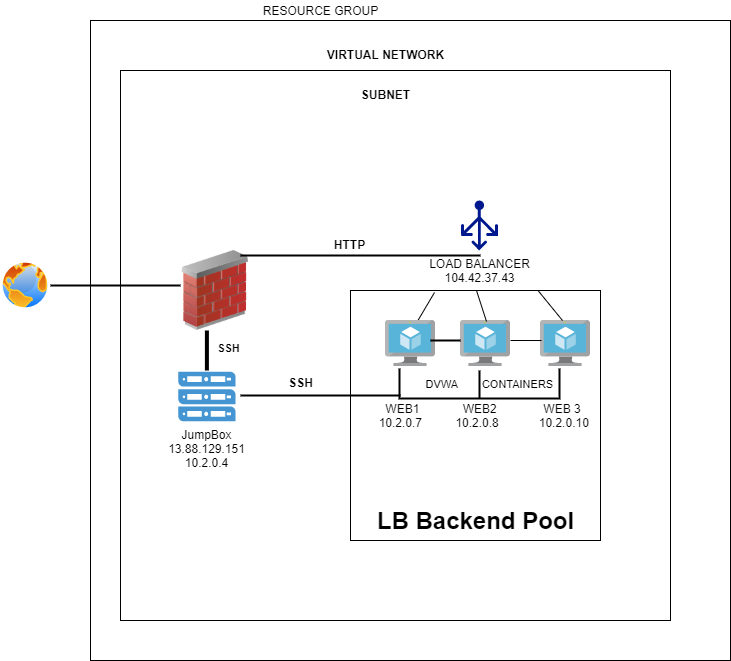

The diagram above was exported from draw.io. Its source (the exported page's mxGraphModel, read from the mxfile embedded in the PNG):
<mxGraphModel dx="1108" dy="1550" grid="1" gridSize="10" guides="1" tooltips="1" connect="1" arrows="1" fold="1" page="1" pageScale="1" pageWidth="850" pageHeight="1100" math="0" shadow="0">
  <root>
    <mxCell id="0" />
    <mxCell id="1" parent="0" />
    <mxCell id="h80kUKmgYNNlpy0gjPhB-13" style="edgeStyle=orthogonalEdgeStyle;rounded=0;orthogonalLoop=1;jettySize=auto;html=1;exitX=1;exitY=1;exitDx=0;exitDy=0;" parent="1" edge="1">
      <mxGeometry relative="1" as="geometry">
        <mxPoint x="580" y="400" as="sourcePoint" />
        <mxPoint x="395" y="400" as="targetPoint" />
      </mxGeometry>
    </mxCell>
    <mxCell id="h80kUKmgYNNlpy0gjPhB-14" value="CCCC" style="whiteSpace=wrap;html=1;aspect=fixed;" parent="1" vertex="1">
      <mxGeometry x="120" y="-60" width="640" height="640" as="geometry" />
    </mxCell>
    <mxCell id="h80kUKmgYNNlpy0gjPhB-15" value="" style="whiteSpace=wrap;html=1;aspect=fixed;" parent="1" vertex="1">
      <mxGeometry x="150" y="-10" width="550" height="550" as="geometry" />
    </mxCell>
    <mxCell id="h80kUKmgYNNlpy0gjPhB-16" value="&amp;nbsp; &amp;nbsp; &amp;nbsp; &amp;nbsp; &amp;nbsp; WEB1&amp;nbsp; &amp;nbsp; &amp;nbsp; &amp;nbsp; &amp;nbsp; &amp;nbsp; &amp;nbsp;WEB2&amp;nbsp; &amp;nbsp; &amp;nbsp; &amp;nbsp; &amp;nbsp; &amp;nbsp; &amp;nbsp; WEB 3&amp;nbsp; &amp;nbsp; &amp;nbsp; &amp;nbsp; &amp;nbsp; &amp;nbsp; &amp;nbsp; 10.2.0.7&amp;nbsp; &amp;nbsp; &amp;nbsp; &amp;nbsp; &amp;nbsp; 10.2.0.8&amp;nbsp; &amp;nbsp; &amp;nbsp; &amp;nbsp; &amp;nbsp; &amp;nbsp; 10.2.0.10" style="whiteSpace=wrap;html=1;aspect=fixed;align=left;" parent="1" vertex="1">
      <mxGeometry x="380" y="210" width="250" height="250" as="geometry" />
    </mxCell>
    <mxCell id="h80kUKmgYNNlpy0gjPhB-17" value="" style="image;html=1;image=img/lib/clip_art/networking/Firewall_02_128x128.png" parent="1" vertex="1">
      <mxGeometry x="205" y="170" width="80" height="80" as="geometry" />
    </mxCell>
    <mxCell id="h80kUKmgYNNlpy0gjPhB-18" value="" style="aspect=fixed;perimeter=ellipsePerimeter;html=1;align=center;shadow=0;dashed=0;spacingTop=3;image;image=img/lib/active_directory/internet_globe.svg;" parent="1" vertex="1">
      <mxGeometry x="30" y="180" width="50" height="50" as="geometry" />
    </mxCell>
    <mxCell id="h80kUKmgYNNlpy0gjPhB-19" value="LOAD BALANCER&lt;br&gt;104.42.37.43" style="aspect=fixed;pointerEvents=1;shadow=0;dashed=0;html=1;strokeColor=none;labelPosition=center;verticalLabelPosition=bottom;verticalAlign=top;align=center;fillColor=#00188D;shape=mxgraph.azure.load_balancer_generic" parent="1" vertex="1">
      <mxGeometry x="490.5" y="120" width="37" height="50" as="geometry" />
    </mxCell>
    <mxCell id="h80kUKmgYNNlpy0gjPhB-21" value="" style="aspect=fixed;html=1;points=[];align=center;image;fontSize=12;image=img/lib/mscae/Virtual_Machine.svg;" parent="1" vertex="1">
      <mxGeometry x="490" y="240" width="50" height="46" as="geometry" />
    </mxCell>
    <mxCell id="h80kUKmgYNNlpy0gjPhB-23" value="" style="aspect=fixed;html=1;points=[];align=center;image;fontSize=12;image=img/lib/mscae/Virtual_Machine.svg;" parent="1" vertex="1">
      <mxGeometry x="570" y="240" width="50" height="46" as="geometry" />
    </mxCell>
    <mxCell id="h80kUKmgYNNlpy0gjPhB-32" value="" style="endArrow=none;html=1;entryX=0.02;entryY=0.435;entryDx=0;entryDy=0;entryPerimeter=0;" parent="1" target="h80kUKmgYNNlpy0gjPhB-23" edge="1">
      <mxGeometry width="50" height="50" relative="1" as="geometry">
        <mxPoint x="540" y="260" as="sourcePoint" />
        <mxPoint x="420" y="220" as="targetPoint" />
      </mxGeometry>
    </mxCell>
    <mxCell id="h80kUKmgYNNlpy0gjPhB-33" value="" style="endArrow=none;html=1;entryX=0.336;entryY=0.008;entryDx=0;entryDy=0;entryPerimeter=0;" parent="1" target="h80kUKmgYNNlpy0gjPhB-16" edge="1">
      <mxGeometry width="50" height="50" relative="1" as="geometry">
        <mxPoint x="447.44262295081967" y="240" as="sourcePoint" />
        <mxPoint x="420" y="160" as="targetPoint" />
      </mxGeometry>
    </mxCell>
    <mxCell id="h80kUKmgYNNlpy0gjPhB-34" value="" style="endArrow=none;html=1;exitX=0.52;exitY=0.022;exitDx=0;exitDy=0;exitPerimeter=0;entryX=0.504;entryY=0;entryDx=0;entryDy=0;entryPerimeter=0;" parent="1" source="h80kUKmgYNNlpy0gjPhB-21" target="h80kUKmgYNNlpy0gjPhB-16" edge="1">
      <mxGeometry width="50" height="50" relative="1" as="geometry">
        <mxPoint x="370" y="210" as="sourcePoint" />
        <mxPoint x="519" y="200" as="targetPoint" />
      </mxGeometry>
    </mxCell>
    <mxCell id="h80kUKmgYNNlpy0gjPhB-35" value="" style="endArrow=none;html=1;exitX=0.44;exitY=0;exitDx=0;exitDy=0;exitPerimeter=0;entryX=0.75;entryY=0;entryDx=0;entryDy=0;" parent="1" source="h80kUKmgYNNlpy0gjPhB-23" target="h80kUKmgYNNlpy0gjPhB-16" edge="1">
      <mxGeometry width="50" height="50" relative="1" as="geometry">
        <mxPoint x="370" y="210" as="sourcePoint" />
        <mxPoint x="420" y="160" as="targetPoint" />
      </mxGeometry>
    </mxCell>
    <mxCell id="h80kUKmgYNNlpy0gjPhB-36" value="RESOURCE GROUP" style="text;html=1;align=center;verticalAlign=middle;resizable=0;points=[];autosize=1;" parent="1" vertex="1">
      <mxGeometry x="285" y="-80" width="130" height="20" as="geometry" />
    </mxCell>
    <mxCell id="h80kUKmgYNNlpy0gjPhB-40" value="JumpBox&lt;br&gt;13.88.129.151&lt;br&gt;10.2.0.4" style="pointerEvents=1;shadow=0;dashed=0;html=1;strokeColor=none;fillColor=#4495D1;labelPosition=center;verticalLabelPosition=bottom;verticalAlign=top;align=center;outlineConnect=0;shape=mxgraph.veeam.server_stack;" parent="1" vertex="1">
      <mxGeometry x="207.8" y="291.2" width="57.2" height="49.6" as="geometry" />
    </mxCell>
    <mxCell id="h80kUKmgYNNlpy0gjPhB-43" value="" style="aspect=fixed;html=1;points=[];align=center;image;fontSize=12;image=img/lib/mscae/Virtual_Machine.svg;" parent="1" vertex="1">
      <mxGeometry x="415" y="240" width="50" height="46" as="geometry" />
    </mxCell>
    <mxCell id="h80kUKmgYNNlpy0gjPhB-45" value="" style="line;strokeWidth=2;html=1;" parent="1" vertex="1">
      <mxGeometry x="460" y="255" width="30" height="10" as="geometry" />
    </mxCell>
    <mxCell id="h80kUKmgYNNlpy0gjPhB-47" value="&lt;font style=&quot;font-size: 11px&quot;&gt;&amp;nbsp; &amp;nbsp; &amp;nbsp; &amp;nbsp; DVWA&amp;nbsp; &amp;nbsp; &amp;nbsp; &amp;nbsp; CONTAINERS&lt;/font&gt;" style="strokeWidth=2;html=1;shape=mxgraph.flowchart.annotation_1;align=left;pointerEvents=1;direction=north;" parent="1" vertex="1">
      <mxGeometry x="429" y="288" width="160" height="30" as="geometry" />
    </mxCell>
    <mxCell id="h80kUKmgYNNlpy0gjPhB-51" style="edgeStyle=orthogonalEdgeStyle;rounded=0;orthogonalLoop=1;jettySize=auto;html=1;exitX=0;exitY=0.5;exitDx=0;exitDy=0;exitPerimeter=0;" parent="1" source="h80kUKmgYNNlpy0gjPhB-47" target="h80kUKmgYNNlpy0gjPhB-47" edge="1">
      <mxGeometry relative="1" as="geometry" />
    </mxCell>
    <mxCell id="h80kUKmgYNNlpy0gjPhB-53" value="" style="line;strokeWidth=2;direction=south;html=1;" parent="1" vertex="1">
      <mxGeometry x="504" y="290" width="10" height="28" as="geometry" />
    </mxCell>
    <mxCell id="h80kUKmgYNNlpy0gjPhB-54" value="" style="line;strokeWidth=2;html=1;" parent="1" vertex="1">
      <mxGeometry x="270" y="310" width="160" height="10" as="geometry" />
    </mxCell>
    <mxCell id="h80kUKmgYNNlpy0gjPhB-56" value="" style="line;strokeWidth=4;direction=south;html=1;perimeter=backbonePerimeter;points=[];outlineConnect=0;" parent="1" vertex="1">
      <mxGeometry x="231.4" y="250" width="10" height="40" as="geometry" />
    </mxCell>
    <mxCell id="h80kUKmgYNNlpy0gjPhB-57" value="" style="line;strokeWidth=2;html=1;" parent="1" vertex="1">
      <mxGeometry x="270" y="170" width="240" height="10" as="geometry" />
    </mxCell>
    <mxCell id="h80kUKmgYNNlpy0gjPhB-60" value="&lt;font style=&quot;font-size: 12px&quot;&gt;HTTP&lt;/font&gt;" style="text;strokeColor=none;fillColor=none;html=1;fontSize=24;fontStyle=1;verticalAlign=middle;align=center;" parent="1" vertex="1">
      <mxGeometry x="329" y="140" width="100" height="40" as="geometry" />
    </mxCell>
    <mxCell id="h80kUKmgYNNlpy0gjPhB-61" value="&lt;font style=&quot;font-size: 12px&quot;&gt;SSH&lt;/font&gt;" style="text;strokeColor=none;fillColor=none;html=1;fontSize=24;fontStyle=1;verticalAlign=middle;align=center;" parent="1" vertex="1">
      <mxGeometry x="280" y="278" width="100" height="40" as="geometry" />
    </mxCell>
    <mxCell id="h80kUKmgYNNlpy0gjPhB-62" value="&lt;font style=&quot;font-size: 11px&quot;&gt;SSH&lt;/font&gt;" style="text;strokeColor=none;fillColor=none;html=1;fontSize=24;fontStyle=1;verticalAlign=middle;align=center;" parent="1" vertex="1">
      <mxGeometry x="207.8" y="243" width="100" height="40" as="geometry" />
    </mxCell>
    <mxCell id="h80kUKmgYNNlpy0gjPhB-63" value="LB Backend Pool" style="text;strokeColor=none;fillColor=none;html=1;fontSize=24;fontStyle=1;verticalAlign=middle;align=center;" parent="1" vertex="1">
      <mxGeometry x="455" y="420" width="100" height="40" as="geometry" />
    </mxCell>
    <mxCell id="h80kUKmgYNNlpy0gjPhB-64" value="&lt;font style=&quot;font-size: 12px&quot;&gt;VIRTUAL NETWORK&lt;/font&gt;" style="text;strokeColor=none;fillColor=none;html=1;fontSize=24;fontStyle=1;verticalAlign=middle;align=center;" parent="1" vertex="1">
      <mxGeometry x="365" y="-50" width="100" height="40" as="geometry" />
    </mxCell>
    <mxCell id="h80kUKmgYNNlpy0gjPhB-65" value="&lt;font style=&quot;font-size: 12px&quot;&gt;SUBNET&lt;/font&gt;" style="text;strokeColor=none;fillColor=none;html=1;fontSize=24;fontStyle=1;verticalAlign=middle;align=center;" parent="1" vertex="1">
      <mxGeometry x="365" y="-10" width="100" height="40" as="geometry" />
    </mxCell>
    <mxCell id="h80kUKmgYNNlpy0gjPhB-66" value="" style="line;strokeWidth=2;html=1;" parent="1" vertex="1">
      <mxGeometry x="80" y="200" width="130" height="10" as="geometry" />
    </mxCell>
  </root>
</mxGraphModel>